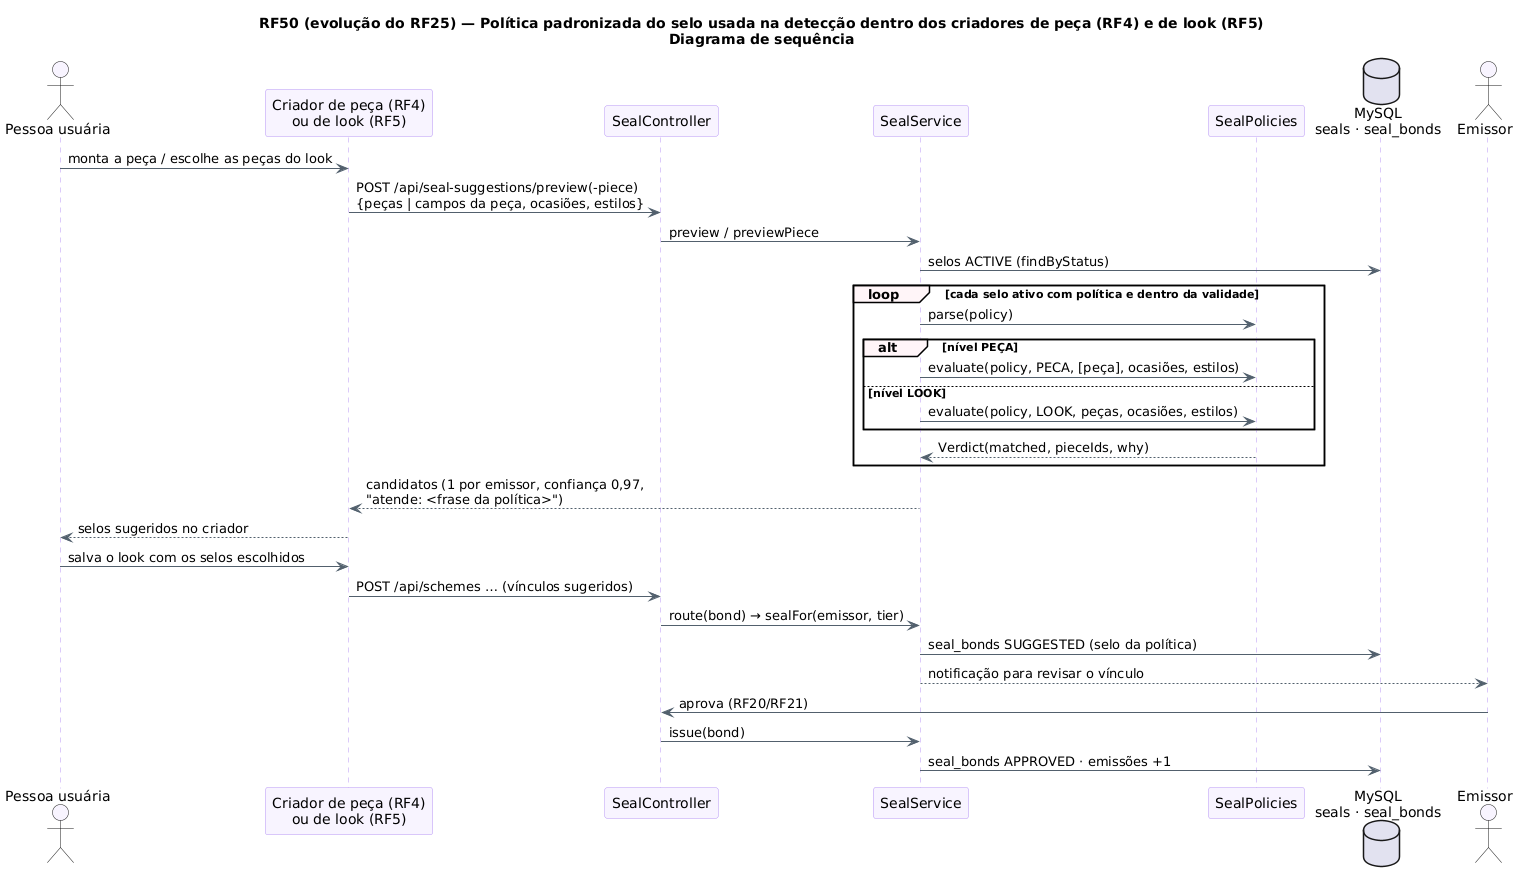

The diagram above was rendered by PlantUML. Its source (embedded in the PNG):
@startuml RF50_Sequencia_Deteccao
!pragma layout smetana
title RF50 (evolução do RF25) — Política padronizada do selo usada na detecção dentro dos criadores de peça (RF4) e de look (RF5)\nDiagrama de sequência
skinparam backgroundColor #FFFFFF
skinparam shadowing false
skinparam sequence {
  ArrowColor #52606D
  LifeLineBorderColor #B695F5
  ParticipantBackgroundColor #F8F4FF
  ParticipantBorderColor #B695F5
  ActorBackgroundColor #F8F4FF
  GroupBackgroundColor #FFF5F8
}
actor "Pessoa usuária" as P
participant "Criador de peça (RF4)\nou de look (RF5)" as F
participant "SealController" as C
participant "SealService" as S
participant "SealPolicies" as POL
database "MySQL\nseals · seal_bonds" as DB
actor "Emissor" as E

P -> F : monta a peça / escolhe as peças do look
F -> C : POST /api/seal-suggestions/preview(-piece)\n{peças | campos da peça, ocasiões, estilos}
C -> S : preview / previewPiece
S -> DB : selos ACTIVE (findByStatus)
loop cada selo ativo com política e dentro da validade
  S -> POL : parse(policy)
  alt nível PEÇA
    S -> POL : evaluate(policy, PECA, [peça], ocasiões, estilos)
  else nível LOOK
    S -> POL : evaluate(policy, LOOK, peças, ocasiões, estilos)
  end
  POL --> S : Verdict(matched, pieceIds, why)
end
S --> F : candidatos (1 por emissor, confiança 0,97,\n"atende: <frase da política>")
F --> P : selos sugeridos no criador
P -> F : salva o look com os selos escolhidos
F -> C : POST /api/schemes … (vínculos sugeridos)
C -> S : route(bond) → sealFor(emissor, tier)
S -> DB : seal_bonds SUGGESTED (selo da política)
S --> E : notificação para revisar o vínculo
E -> C : aprova (RF20/RF21)
C -> S : issue(bond)
S -> DB : seal_bonds APPROVED · emissões +1
@enduml